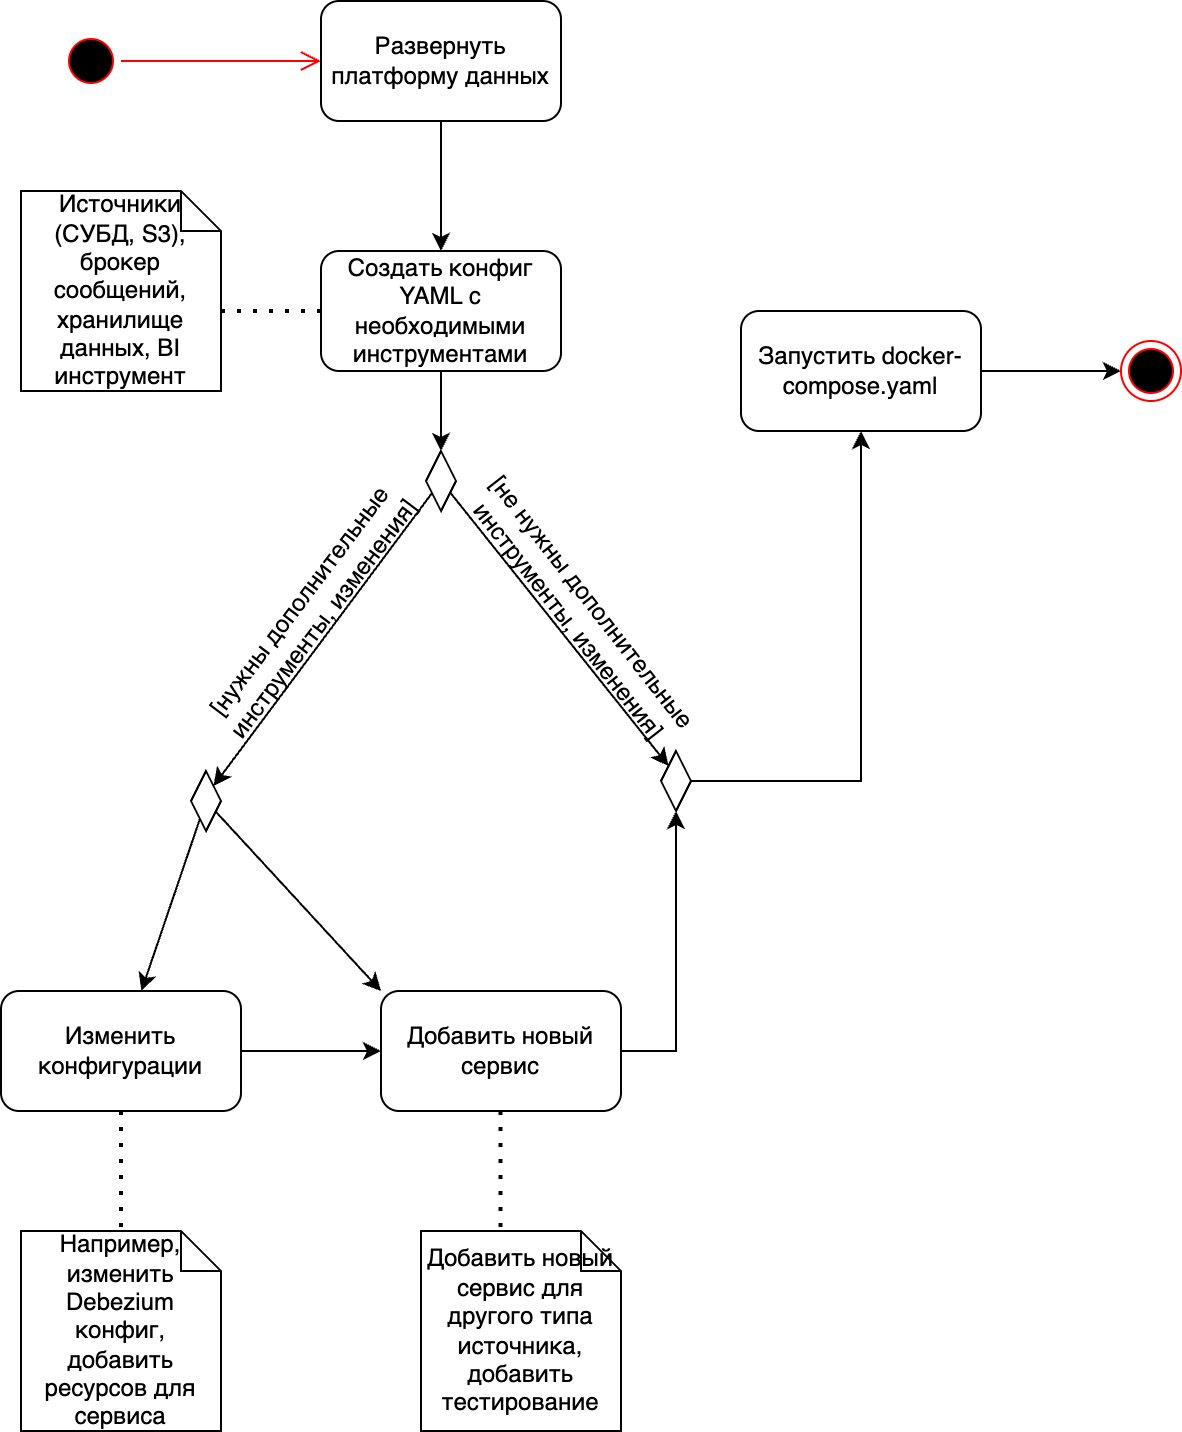

The diagram above was exported from draw.io. Its source (the exported page's mxGraphModel, read from the mxfile embedded in the PNG):
<mxGraphModel dx="1124" dy="1850" grid="1" gridSize="10" guides="1" tooltips="1" connect="1" arrows="1" fold="1" page="1" pageScale="1" pageWidth="827" pageHeight="1169" math="0" shadow="0">
  <root>
    <mxCell id="0" />
    <mxCell id="1" parent="0" />
    <mxCell id="pzb3JSOauV9N_ow0jEgS-1" value="" style="ellipse;html=1;shape=startState;fillColor=#000000;strokeColor=#ff0000;" parent="1" vertex="1">
      <mxGeometry x="40" y="140" width="30" height="30" as="geometry" />
    </mxCell>
    <mxCell id="pzb3JSOauV9N_ow0jEgS-2" value="" style="edgeStyle=orthogonalEdgeStyle;html=1;verticalAlign=bottom;endArrow=open;endSize=8;strokeColor=#ff0000;rounded=0;entryX=0;entryY=0.5;entryDx=0;entryDy=0;" parent="1" source="pzb3JSOauV9N_ow0jEgS-1" target="pzb3JSOauV9N_ow0jEgS-3" edge="1">
      <mxGeometry relative="1" as="geometry">
        <mxPoint x="150" y="155" as="targetPoint" />
      </mxGeometry>
    </mxCell>
    <mxCell id="pzb3JSOauV9N_ow0jEgS-4" style="edgeStyle=orthogonalEdgeStyle;rounded=0;orthogonalLoop=1;jettySize=auto;html=1;" parent="1" source="pzb3JSOauV9N_ow0jEgS-3" edge="1">
      <mxGeometry relative="1" as="geometry">
        <mxPoint x="230" y="250" as="targetPoint" />
      </mxGeometry>
    </mxCell>
    <mxCell id="pzb3JSOauV9N_ow0jEgS-3" value="Развернуть платформу данных" style="rounded=1;whiteSpace=wrap;html=1;" parent="1" vertex="1">
      <mxGeometry x="170" y="125" width="120" height="60" as="geometry" />
    </mxCell>
    <mxCell id="pzb3JSOauV9N_ow0jEgS-11" style="edgeStyle=orthogonalEdgeStyle;rounded=0;orthogonalLoop=1;jettySize=auto;html=1;entryX=0.5;entryY=0;entryDx=0;entryDy=0;" parent="1" source="pzb3JSOauV9N_ow0jEgS-5" target="pzb3JSOauV9N_ow0jEgS-9" edge="1">
      <mxGeometry relative="1" as="geometry" />
    </mxCell>
    <mxCell id="pzb3JSOauV9N_ow0jEgS-5" value="Создать конфиг YAML с необходимыми инструментами" style="rounded=1;whiteSpace=wrap;html=1;" parent="1" vertex="1">
      <mxGeometry x="170" y="250" width="120" height="60" as="geometry" />
    </mxCell>
    <mxCell id="pzb3JSOauV9N_ow0jEgS-6" value="Источники (СУБД, S3), брокер сообщений, хранилище данных, BI инструмент" style="shape=note;size=20;whiteSpace=wrap;html=1;" parent="1" vertex="1">
      <mxGeometry x="20" y="220" width="100" height="100" as="geometry" />
    </mxCell>
    <mxCell id="pzb3JSOauV9N_ow0jEgS-8" value="" style="endArrow=none;dashed=1;html=1;dashPattern=1 3;strokeWidth=2;rounded=0;exitX=0;exitY=0;exitDx=100;exitDy=60;exitPerimeter=0;entryX=0;entryY=0.5;entryDx=0;entryDy=0;" parent="1" source="pzb3JSOauV9N_ow0jEgS-6" target="pzb3JSOauV9N_ow0jEgS-5" edge="1">
      <mxGeometry width="50" height="50" relative="1" as="geometry">
        <mxPoint x="280" y="270" as="sourcePoint" />
        <mxPoint x="330" y="220" as="targetPoint" />
      </mxGeometry>
    </mxCell>
    <mxCell id="pzb3JSOauV9N_ow0jEgS-13" style="rounded=0;orthogonalLoop=1;jettySize=auto;html=1;entryX=0;entryY=0;entryDx=0;entryDy=0;" parent="1" source="pzb3JSOauV9N_ow0jEgS-9" target="pzb3JSOauV9N_ow0jEgS-12" edge="1">
      <mxGeometry relative="1" as="geometry" />
    </mxCell>
    <mxCell id="pzb3JSOauV9N_ow0jEgS-20" style="rounded=0;orthogonalLoop=1;jettySize=auto;html=1;entryX=1;entryY=0;entryDx=0;entryDy=0;" parent="1" source="pzb3JSOauV9N_ow0jEgS-9" target="pzb3JSOauV9N_ow0jEgS-19" edge="1">
      <mxGeometry relative="1" as="geometry" />
    </mxCell>
    <mxCell id="pzb3JSOauV9N_ow0jEgS-9" value="" style="rhombus;whiteSpace=wrap;html=1;" parent="1" vertex="1">
      <mxGeometry x="222.5" y="350" width="15" height="30" as="geometry" />
    </mxCell>
    <mxCell id="pzb3JSOauV9N_ow0jEgS-15" style="edgeStyle=orthogonalEdgeStyle;rounded=0;orthogonalLoop=1;jettySize=auto;html=1;entryX=0.5;entryY=1;entryDx=0;entryDy=0;" parent="1" source="pzb3JSOauV9N_ow0jEgS-12" target="pzb3JSOauV9N_ow0jEgS-14" edge="1">
      <mxGeometry relative="1" as="geometry" />
    </mxCell>
    <mxCell id="pzb3JSOauV9N_ow0jEgS-12" value="" style="rhombus;whiteSpace=wrap;html=1;" parent="1" vertex="1">
      <mxGeometry x="340" y="500" width="15" height="30" as="geometry" />
    </mxCell>
    <mxCell id="pzb3JSOauV9N_ow0jEgS-44" style="edgeStyle=orthogonalEdgeStyle;rounded=0;orthogonalLoop=1;jettySize=auto;html=1;entryX=0;entryY=0.5;entryDx=0;entryDy=0;" parent="1" source="pzb3JSOauV9N_ow0jEgS-14" target="pzb3JSOauV9N_ow0jEgS-43" edge="1">
      <mxGeometry relative="1" as="geometry" />
    </mxCell>
    <mxCell id="pzb3JSOauV9N_ow0jEgS-14" value="Запустить docker-compose.yaml" style="rounded=1;whiteSpace=wrap;html=1;" parent="1" vertex="1">
      <mxGeometry x="380" y="280" width="120" height="60" as="geometry" />
    </mxCell>
    <mxCell id="pzb3JSOauV9N_ow0jEgS-18" value="[не нужны дополнительные&lt;br&gt;инструменты, изменения]" style="text;html=1;align=center;verticalAlign=middle;resizable=0;points=[];autosize=1;strokeColor=none;fillColor=none;rotation=52;" parent="1" vertex="1">
      <mxGeometry x="210" y="410" width="180" height="40" as="geometry" />
    </mxCell>
    <mxCell id="pzb3JSOauV9N_ow0jEgS-28" style="rounded=0;orthogonalLoop=1;jettySize=auto;html=1;" parent="1" source="pzb3JSOauV9N_ow0jEgS-19" target="pzb3JSOauV9N_ow0jEgS-26" edge="1">
      <mxGeometry relative="1" as="geometry" />
    </mxCell>
    <mxCell id="pzb3JSOauV9N_ow0jEgS-29" style="rounded=0;orthogonalLoop=1;jettySize=auto;html=1;entryX=0;entryY=0;entryDx=0;entryDy=0;" parent="1" source="pzb3JSOauV9N_ow0jEgS-19" target="pzb3JSOauV9N_ow0jEgS-27" edge="1">
      <mxGeometry relative="1" as="geometry" />
    </mxCell>
    <mxCell id="pzb3JSOauV9N_ow0jEgS-19" value="" style="rhombus;whiteSpace=wrap;html=1;" parent="1" vertex="1">
      <mxGeometry x="105" y="510" width="15" height="30" as="geometry" />
    </mxCell>
    <mxCell id="pzb3JSOauV9N_ow0jEgS-22" value="[нужны дополнительные&lt;br&gt;инструменты, изменения]" style="text;html=1;align=center;verticalAlign=middle;resizable=0;points=[];autosize=1;strokeColor=none;fillColor=none;rotation=307;" parent="1" vertex="1">
      <mxGeometry x="80" y="410" width="170" height="40" as="geometry" />
    </mxCell>
    <mxCell id="pzb3JSOauV9N_ow0jEgS-35" style="edgeStyle=orthogonalEdgeStyle;rounded=0;orthogonalLoop=1;jettySize=auto;html=1;entryX=0;entryY=0.5;entryDx=0;entryDy=0;" parent="1" source="pzb3JSOauV9N_ow0jEgS-26" target="pzb3JSOauV9N_ow0jEgS-27" edge="1">
      <mxGeometry relative="1" as="geometry" />
    </mxCell>
    <mxCell id="pzb3JSOauV9N_ow0jEgS-26" value="Изменить конфигурации" style="rounded=1;whiteSpace=wrap;html=1;" parent="1" vertex="1">
      <mxGeometry x="10" y="620" width="120" height="60" as="geometry" />
    </mxCell>
    <mxCell id="pzb3JSOauV9N_ow0jEgS-36" style="edgeStyle=orthogonalEdgeStyle;rounded=0;orthogonalLoop=1;jettySize=auto;html=1;entryX=0.5;entryY=1;entryDx=0;entryDy=0;" parent="1" source="pzb3JSOauV9N_ow0jEgS-27" target="pzb3JSOauV9N_ow0jEgS-12" edge="1">
      <mxGeometry relative="1" as="geometry" />
    </mxCell>
    <mxCell id="pzb3JSOauV9N_ow0jEgS-27" value="Добавить новый сервис" style="rounded=1;whiteSpace=wrap;html=1;" parent="1" vertex="1">
      <mxGeometry x="200" y="620" width="120" height="60" as="geometry" />
    </mxCell>
    <mxCell id="pzb3JSOauV9N_ow0jEgS-37" value="Например, изменить Debezium конфиг, добавить ресурсов для сервиса" style="shape=note;size=20;whiteSpace=wrap;html=1;" parent="1" vertex="1">
      <mxGeometry x="20" y="740" width="100" height="100" as="geometry" />
    </mxCell>
    <mxCell id="pzb3JSOauV9N_ow0jEgS-39" value="" style="endArrow=none;dashed=1;html=1;dashPattern=1 3;strokeWidth=2;rounded=0;exitX=0.5;exitY=1;exitDx=0;exitDy=0;entryX=0.5;entryY=0;entryDx=0;entryDy=0;entryPerimeter=0;" parent="1" source="pzb3JSOauV9N_ow0jEgS-26" target="pzb3JSOauV9N_ow0jEgS-37" edge="1">
      <mxGeometry width="50" height="50" relative="1" as="geometry">
        <mxPoint x="130" y="679.46" as="sourcePoint" />
        <mxPoint x="180" y="679.46" as="targetPoint" />
      </mxGeometry>
    </mxCell>
    <mxCell id="pzb3JSOauV9N_ow0jEgS-40" value="Добавить новый сервис для другого типа источника, добавить тестирование" style="shape=note;size=20;whiteSpace=wrap;html=1;" parent="1" vertex="1">
      <mxGeometry x="220" y="740" width="100" height="100" as="geometry" />
    </mxCell>
    <mxCell id="pzb3JSOauV9N_ow0jEgS-41" value="" style="endArrow=none;dashed=1;html=1;dashPattern=1 3;strokeWidth=2;rounded=0;exitX=0.5;exitY=1;exitDx=0;exitDy=0;" parent="1" edge="1">
      <mxGeometry width="50" height="50" relative="1" as="geometry">
        <mxPoint x="259.73" y="680" as="sourcePoint" />
        <mxPoint x="259.73" y="740" as="targetPoint" />
      </mxGeometry>
    </mxCell>
    <mxCell id="pzb3JSOauV9N_ow0jEgS-43" value="" style="ellipse;html=1;shape=endState;fillColor=#000000;strokeColor=#ff0000;" parent="1" vertex="1">
      <mxGeometry x="570" y="295" width="30" height="30" as="geometry" />
    </mxCell>
  </root>
</mxGraphModel>